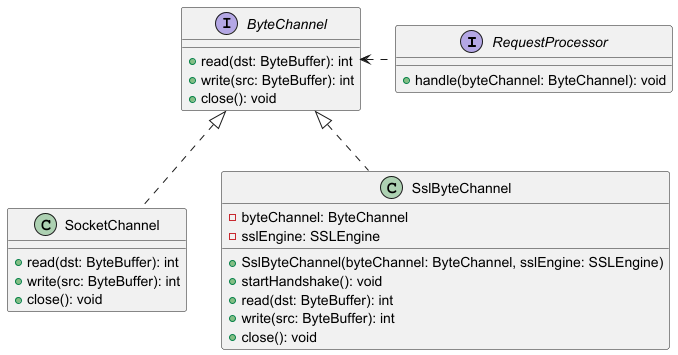

The diagram above was rendered by PlantUML. Its source (embedded in the PNG):
@startuml
'https://plantuml.com/class-diagram

interface RequestProcessor {
+ handle(byteChannel: ByteChannel): void
}

interface ByteChannel {
+ read(dst: ByteBuffer): int
+ write(src: ByteBuffer): int
+ close(): void
}

class SocketChannel implements ByteChannel {
+ read(dst: ByteBuffer): int
+ write(src: ByteBuffer): int
+ close(): void
}


class SslByteChannel implements ByteChannel {
- byteChannel: ByteChannel
- sslEngine: SSLEngine
+ SslByteChannel(byteChannel: ByteChannel, sslEngine: SSLEngine)
+ startHandshake(): void
+ read(dst: ByteBuffer): int
+ write(src: ByteBuffer): int
+ close(): void
}

'dependencies:
ByteChannel <.  RequestProcessor

@enduml